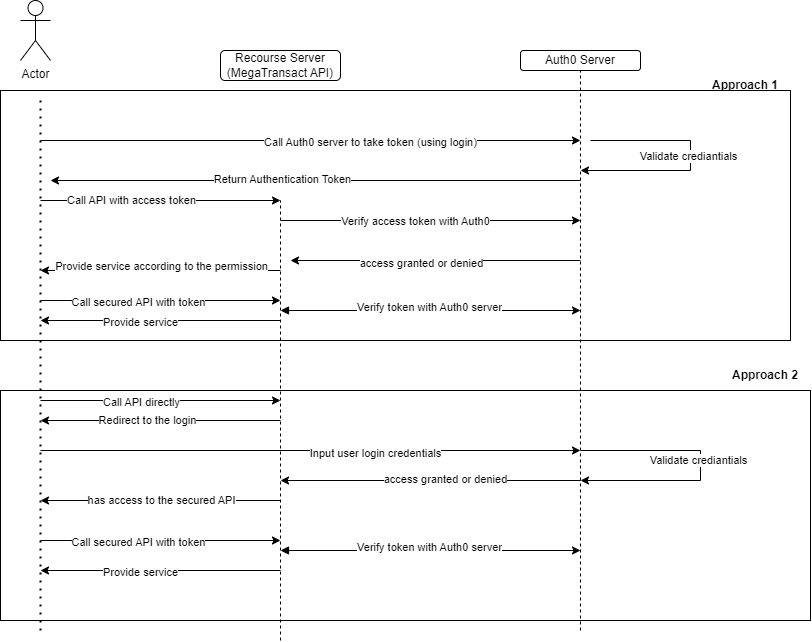

The diagram above was exported from draw.io. Its source (the exported page's mxGraphModel, read from the mxfile embedded in the PNG):
<mxGraphModel dx="1725" dy="445" grid="1" gridSize="10" guides="1" tooltips="1" connect="1" arrows="1" fold="1" page="1" pageScale="1" pageWidth="850" pageHeight="1100" math="0" shadow="0">
  <root>
    <mxCell id="0" />
    <mxCell id="1" parent="0" />
    <mxCell id="bhRChAB_H7OCRclMpwgl-37" value="" style="rounded=0;whiteSpace=wrap;html=1;" vertex="1" parent="1">
      <mxGeometry x="-10" y="430" width="810" height="230" as="geometry" />
    </mxCell>
    <mxCell id="bhRChAB_H7OCRclMpwgl-23" value="" style="rounded=0;whiteSpace=wrap;html=1;glass=0;" vertex="1" parent="1">
      <mxGeometry x="-10" y="130" width="790" height="250" as="geometry" />
    </mxCell>
    <mxCell id="bhRChAB_H7OCRclMpwgl-1" value="Recourse Server (MegaTransact API)" style="rounded=1;whiteSpace=wrap;html=1;" vertex="1" parent="1">
      <mxGeometry x="210" y="90" width="120" height="30" as="geometry" />
    </mxCell>
    <mxCell id="bhRChAB_H7OCRclMpwgl-2" value="Auth0 Server" style="rounded=1;whiteSpace=wrap;html=1;" vertex="1" parent="1">
      <mxGeometry x="510" y="90" width="120" height="20" as="geometry" />
    </mxCell>
    <mxCell id="bhRChAB_H7OCRclMpwgl-3" value="Actor" style="shape=umlActor;verticalLabelPosition=bottom;verticalAlign=top;html=1;outlineConnect=0;" vertex="1" parent="1">
      <mxGeometry x="10" y="40" width="30" height="60" as="geometry" />
    </mxCell>
    <mxCell id="bhRChAB_H7OCRclMpwgl-4" value="" style="endArrow=none;dashed=1;html=1;rounded=0;" edge="1" parent="1">
      <mxGeometry width="50" height="50" relative="1" as="geometry">
        <mxPoint x="270" y="680" as="sourcePoint" />
        <mxPoint x="270" y="240" as="targetPoint" />
      </mxGeometry>
    </mxCell>
    <mxCell id="bhRChAB_H7OCRclMpwgl-5" value="" style="endArrow=none;dashed=1;html=1;rounded=0;entryX=0.5;entryY=1;entryDx=0;entryDy=0;" edge="1" parent="1" target="bhRChAB_H7OCRclMpwgl-2">
      <mxGeometry width="50" height="50" relative="1" as="geometry">
        <mxPoint x="570" y="670" as="sourcePoint" />
        <mxPoint x="280" y="130" as="targetPoint" />
      </mxGeometry>
    </mxCell>
    <mxCell id="bhRChAB_H7OCRclMpwgl-6" value="" style="endArrow=classic;html=1;rounded=0;" edge="1" parent="1">
      <mxGeometry width="50" height="50" relative="1" as="geometry">
        <mxPoint x="30" y="180" as="sourcePoint" />
        <mxPoint x="570" y="180" as="targetPoint" />
      </mxGeometry>
    </mxCell>
    <mxCell id="bhRChAB_H7OCRclMpwgl-7" value="Call Auth0 server to take token (using login)" style="edgeLabel;html=1;align=center;verticalAlign=middle;resizable=0;points=[];" vertex="1" connectable="0" parent="bhRChAB_H7OCRclMpwgl-6">
      <mxGeometry x="0.2223" y="-2" relative="1" as="geometry">
        <mxPoint as="offset" />
      </mxGeometry>
    </mxCell>
    <mxCell id="bhRChAB_H7OCRclMpwgl-8" value="" style="endArrow=classic;html=1;rounded=0;" edge="1" parent="1">
      <mxGeometry width="50" height="50" relative="1" as="geometry">
        <mxPoint x="570" y="220" as="sourcePoint" />
        <mxPoint x="40" y="220" as="targetPoint" />
      </mxGeometry>
    </mxCell>
    <mxCell id="bhRChAB_H7OCRclMpwgl-12" value="Return Authentication Token" style="edgeLabel;html=1;align=center;verticalAlign=middle;resizable=0;points=[];" vertex="1" connectable="0" parent="bhRChAB_H7OCRclMpwgl-8">
      <mxGeometry x="0.1259" y="-1" relative="1" as="geometry">
        <mxPoint as="offset" />
      </mxGeometry>
    </mxCell>
    <mxCell id="bhRChAB_H7OCRclMpwgl-11" value="" style="endArrow=none;dashed=1;html=1;dashPattern=1 3;strokeWidth=2;rounded=0;" edge="1" parent="1">
      <mxGeometry width="50" height="50" relative="1" as="geometry">
        <mxPoint x="30" y="670" as="sourcePoint" />
        <mxPoint x="30" y="140" as="targetPoint" />
      </mxGeometry>
    </mxCell>
    <mxCell id="bhRChAB_H7OCRclMpwgl-13" value="" style="endArrow=classic;html=1;rounded=0;" edge="1" parent="1">
      <mxGeometry width="50" height="50" relative="1" as="geometry">
        <mxPoint x="580" y="180" as="sourcePoint" />
        <mxPoint x="570" y="210" as="targetPoint" />
        <Array as="points">
          <mxPoint x="680" y="180" />
          <mxPoint x="680" y="210" />
        </Array>
      </mxGeometry>
    </mxCell>
    <mxCell id="bhRChAB_H7OCRclMpwgl-14" value="Validate crediantials" style="edgeLabel;html=1;align=center;verticalAlign=middle;resizable=0;points=[];" vertex="1" connectable="0" parent="bhRChAB_H7OCRclMpwgl-13">
      <mxGeometry x="-0.035" y="-2" relative="1" as="geometry">
        <mxPoint as="offset" />
      </mxGeometry>
    </mxCell>
    <mxCell id="bhRChAB_H7OCRclMpwgl-15" value="" style="endArrow=classic;html=1;rounded=0;" edge="1" parent="1">
      <mxGeometry width="50" height="50" relative="1" as="geometry">
        <mxPoint x="30" y="240" as="sourcePoint" />
        <mxPoint x="270" y="240" as="targetPoint" />
      </mxGeometry>
    </mxCell>
    <mxCell id="bhRChAB_H7OCRclMpwgl-16" value="Call API with access token" style="edgeLabel;html=1;align=center;verticalAlign=middle;resizable=0;points=[];" vertex="1" connectable="0" parent="bhRChAB_H7OCRclMpwgl-15">
      <mxGeometry x="-0.3833" y="-3" relative="1" as="geometry">
        <mxPoint x="16" y="-3" as="offset" />
      </mxGeometry>
    </mxCell>
    <mxCell id="bhRChAB_H7OCRclMpwgl-17" value="" style="endArrow=classic;html=1;rounded=0;" edge="1" parent="1">
      <mxGeometry width="50" height="50" relative="1" as="geometry">
        <mxPoint x="270" y="260" as="sourcePoint" />
        <mxPoint x="570" y="260" as="targetPoint" />
      </mxGeometry>
    </mxCell>
    <mxCell id="bhRChAB_H7OCRclMpwgl-18" value="Verify access token with Auth0" style="edgeLabel;html=1;align=center;verticalAlign=middle;resizable=0;points=[];" vertex="1" connectable="0" parent="bhRChAB_H7OCRclMpwgl-17">
      <mxGeometry x="-0.1067" y="-1" relative="1" as="geometry">
        <mxPoint as="offset" />
      </mxGeometry>
    </mxCell>
    <mxCell id="bhRChAB_H7OCRclMpwgl-19" value="" style="endArrow=classic;html=1;rounded=0;" edge="1" parent="1">
      <mxGeometry width="50" height="50" relative="1" as="geometry">
        <mxPoint x="570" y="300" as="sourcePoint" />
        <mxPoint x="280" y="300" as="targetPoint" />
      </mxGeometry>
    </mxCell>
    <mxCell id="bhRChAB_H7OCRclMpwgl-20" value="access granted or denied" style="edgeLabel;html=1;align=center;verticalAlign=middle;resizable=0;points=[];" vertex="1" connectable="0" parent="bhRChAB_H7OCRclMpwgl-19">
      <mxGeometry x="0.4621" y="3" relative="1" as="geometry">
        <mxPoint x="52" as="offset" />
      </mxGeometry>
    </mxCell>
    <mxCell id="bhRChAB_H7OCRclMpwgl-21" value="" style="endArrow=classic;html=1;rounded=0;" edge="1" parent="1">
      <mxGeometry width="50" height="50" relative="1" as="geometry">
        <mxPoint x="270" y="310" as="sourcePoint" />
        <mxPoint x="30" y="310" as="targetPoint" />
      </mxGeometry>
    </mxCell>
    <mxCell id="bhRChAB_H7OCRclMpwgl-22" value="Provide service according to the permission" style="edgeLabel;html=1;align=center;verticalAlign=middle;resizable=0;points=[];" vertex="1" connectable="0" parent="bhRChAB_H7OCRclMpwgl-21">
      <mxGeometry x="0.1417" y="-4" relative="1" as="geometry">
        <mxPoint x="17" as="offset" />
      </mxGeometry>
    </mxCell>
    <mxCell id="bhRChAB_H7OCRclMpwgl-24" value="&lt;b&gt;Approach 1&lt;/b&gt;" style="text;html=1;strokeColor=none;fillColor=none;align=center;verticalAlign=middle;whiteSpace=wrap;rounded=0;" vertex="1" parent="1">
      <mxGeometry x="690" y="110" width="90" height="30" as="geometry" />
    </mxCell>
    <mxCell id="bhRChAB_H7OCRclMpwgl-27" value="" style="endArrow=classic;html=1;rounded=0;" edge="1" parent="1">
      <mxGeometry width="50" height="50" relative="1" as="geometry">
        <mxPoint x="30" y="440" as="sourcePoint" />
        <mxPoint x="270" y="440" as="targetPoint" />
      </mxGeometry>
    </mxCell>
    <mxCell id="bhRChAB_H7OCRclMpwgl-28" value="Call API directly" style="edgeLabel;html=1;align=center;verticalAlign=middle;resizable=0;points=[];" vertex="1" connectable="0" parent="bhRChAB_H7OCRclMpwgl-27">
      <mxGeometry x="-0.1583" y="-2" relative="1" as="geometry">
        <mxPoint as="offset" />
      </mxGeometry>
    </mxCell>
    <mxCell id="bhRChAB_H7OCRclMpwgl-29" value="" style="endArrow=classic;html=1;rounded=0;" edge="1" parent="1">
      <mxGeometry width="50" height="50" relative="1" as="geometry">
        <mxPoint x="270" y="460" as="sourcePoint" />
        <mxPoint x="30" y="460" as="targetPoint" />
      </mxGeometry>
    </mxCell>
    <mxCell id="bhRChAB_H7OCRclMpwgl-30" value="Redirect to the login" style="edgeLabel;html=1;align=center;verticalAlign=middle;resizable=0;points=[];" vertex="1" connectable="0" parent="bhRChAB_H7OCRclMpwgl-29">
      <mxGeometry x="0.1122" relative="1" as="geometry">
        <mxPoint as="offset" />
      </mxGeometry>
    </mxCell>
    <mxCell id="bhRChAB_H7OCRclMpwgl-31" value="" style="endArrow=classic;html=1;rounded=0;" edge="1" parent="1">
      <mxGeometry width="50" height="50" relative="1" as="geometry">
        <mxPoint x="30" y="490" as="sourcePoint" />
        <mxPoint x="570" y="490" as="targetPoint" />
      </mxGeometry>
    </mxCell>
    <mxCell id="bhRChAB_H7OCRclMpwgl-32" value="Input user login credentials" style="edgeLabel;html=1;align=center;verticalAlign=middle;resizable=0;points=[];" vertex="1" connectable="0" parent="bhRChAB_H7OCRclMpwgl-31">
      <mxGeometry x="0.2383" y="-3" relative="1" as="geometry">
        <mxPoint as="offset" />
      </mxGeometry>
    </mxCell>
    <mxCell id="bhRChAB_H7OCRclMpwgl-33" value="" style="endArrow=classic;html=1;rounded=0;" edge="1" parent="1">
      <mxGeometry width="50" height="50" relative="1" as="geometry">
        <mxPoint x="570" y="520" as="sourcePoint" />
        <mxPoint x="270" y="520" as="targetPoint" />
      </mxGeometry>
    </mxCell>
    <mxCell id="bhRChAB_H7OCRclMpwgl-34" value="access granted or denied" style="edgeLabel;html=1;align=center;verticalAlign=middle;resizable=0;points=[];" vertex="1" connectable="0" parent="bhRChAB_H7OCRclMpwgl-33">
      <mxGeometry x="-0.0956" y="-1" relative="1" as="geometry">
        <mxPoint as="offset" />
      </mxGeometry>
    </mxCell>
    <mxCell id="bhRChAB_H7OCRclMpwgl-35" value="" style="endArrow=classic;html=1;rounded=0;" edge="1" parent="1">
      <mxGeometry width="50" height="50" relative="1" as="geometry">
        <mxPoint x="270" y="540" as="sourcePoint" />
        <mxPoint x="30" y="540" as="targetPoint" />
      </mxGeometry>
    </mxCell>
    <mxCell id="bhRChAB_H7OCRclMpwgl-36" value="has access to the secured API" style="edgeLabel;html=1;align=center;verticalAlign=middle;resizable=0;points=[];" vertex="1" connectable="0" parent="bhRChAB_H7OCRclMpwgl-35">
      <mxGeometry x="0.2556" relative="1" as="geometry">
        <mxPoint x="31" as="offset" />
      </mxGeometry>
    </mxCell>
    <mxCell id="bhRChAB_H7OCRclMpwgl-38" value="&lt;b&gt;Approach 2&lt;/b&gt;" style="text;html=1;strokeColor=none;fillColor=none;align=center;verticalAlign=middle;whiteSpace=wrap;rounded=0;" vertex="1" parent="1">
      <mxGeometry x="710" y="400" width="90" height="30" as="geometry" />
    </mxCell>
    <mxCell id="bhRChAB_H7OCRclMpwgl-39" value="" style="endArrow=classic;html=1;rounded=0;" edge="1" parent="1">
      <mxGeometry width="50" height="50" relative="1" as="geometry">
        <mxPoint x="570" y="490" as="sourcePoint" />
        <mxPoint x="570" y="520" as="targetPoint" />
        <Array as="points">
          <mxPoint x="690" y="490" />
          <mxPoint x="690" y="520" />
        </Array>
      </mxGeometry>
    </mxCell>
    <mxCell id="bhRChAB_H7OCRclMpwgl-40" value="Validate crediantials" style="edgeLabel;html=1;align=center;verticalAlign=middle;resizable=0;points=[];" vertex="1" connectable="0" parent="bhRChAB_H7OCRclMpwgl-39">
      <mxGeometry x="-0.035" y="-2" relative="1" as="geometry">
        <mxPoint as="offset" />
      </mxGeometry>
    </mxCell>
    <mxCell id="bhRChAB_H7OCRclMpwgl-41" value="" style="endArrow=classic;html=1;rounded=0;" edge="1" parent="1">
      <mxGeometry width="50" height="50" relative="1" as="geometry">
        <mxPoint x="30" y="580" as="sourcePoint" />
        <mxPoint x="270" y="580" as="targetPoint" />
      </mxGeometry>
    </mxCell>
    <mxCell id="bhRChAB_H7OCRclMpwgl-42" value="Call secured API with token" style="edgeLabel;html=1;align=center;verticalAlign=middle;resizable=0;points=[];" vertex="1" connectable="0" parent="bhRChAB_H7OCRclMpwgl-41">
      <mxGeometry x="-0.1861" y="-2" relative="1" as="geometry">
        <mxPoint as="offset" />
      </mxGeometry>
    </mxCell>
    <mxCell id="bhRChAB_H7OCRclMpwgl-43" value="" style="endArrow=classic;html=1;rounded=0;startArrow=block;startFill=1;" edge="1" parent="1">
      <mxGeometry width="50" height="50" relative="1" as="geometry">
        <mxPoint x="270" y="590" as="sourcePoint" />
        <mxPoint x="570" y="590" as="targetPoint" />
      </mxGeometry>
    </mxCell>
    <mxCell id="bhRChAB_H7OCRclMpwgl-45" value="Verify token with Auth0 server" style="edgeLabel;html=1;align=center;verticalAlign=middle;resizable=0;points=[];" vertex="1" connectable="0" parent="bhRChAB_H7OCRclMpwgl-43">
      <mxGeometry x="-0.01" y="3" relative="1" as="geometry">
        <mxPoint as="offset" />
      </mxGeometry>
    </mxCell>
    <mxCell id="bhRChAB_H7OCRclMpwgl-46" value="" style="endArrow=classic;html=1;rounded=0;" edge="1" parent="1">
      <mxGeometry width="50" height="50" relative="1" as="geometry">
        <mxPoint x="270" y="610" as="sourcePoint" />
        <mxPoint x="30" y="610" as="targetPoint" />
      </mxGeometry>
    </mxCell>
    <mxCell id="bhRChAB_H7OCRclMpwgl-47" value="Provide service" style="edgeLabel;html=1;align=center;verticalAlign=middle;resizable=0;points=[];" vertex="1" connectable="0" parent="bhRChAB_H7OCRclMpwgl-46">
      <mxGeometry x="0.1653" y="2" relative="1" as="geometry">
        <mxPoint as="offset" />
      </mxGeometry>
    </mxCell>
    <mxCell id="bhRChAB_H7OCRclMpwgl-48" value="" style="endArrow=classic;html=1;rounded=0;" edge="1" parent="1">
      <mxGeometry width="50" height="50" relative="1" as="geometry">
        <mxPoint x="30" y="340" as="sourcePoint" />
        <mxPoint x="270" y="340" as="targetPoint" />
      </mxGeometry>
    </mxCell>
    <mxCell id="bhRChAB_H7OCRclMpwgl-49" value="Call secured API with token" style="edgeLabel;html=1;align=center;verticalAlign=middle;resizable=0;points=[];" vertex="1" connectable="0" parent="bhRChAB_H7OCRclMpwgl-48">
      <mxGeometry x="-0.1861" y="-2" relative="1" as="geometry">
        <mxPoint as="offset" />
      </mxGeometry>
    </mxCell>
    <mxCell id="bhRChAB_H7OCRclMpwgl-50" value="" style="endArrow=classic;html=1;rounded=0;startArrow=block;startFill=1;" edge="1" parent="1">
      <mxGeometry width="50" height="50" relative="1" as="geometry">
        <mxPoint x="270" y="350" as="sourcePoint" />
        <mxPoint x="570" y="350" as="targetPoint" />
      </mxGeometry>
    </mxCell>
    <mxCell id="bhRChAB_H7OCRclMpwgl-51" value="Verify token with Auth0 server" style="edgeLabel;html=1;align=center;verticalAlign=middle;resizable=0;points=[];" vertex="1" connectable="0" parent="bhRChAB_H7OCRclMpwgl-50">
      <mxGeometry x="-0.01" y="3" relative="1" as="geometry">
        <mxPoint as="offset" />
      </mxGeometry>
    </mxCell>
    <mxCell id="bhRChAB_H7OCRclMpwgl-52" value="" style="endArrow=classic;html=1;rounded=0;" edge="1" parent="1">
      <mxGeometry width="50" height="50" relative="1" as="geometry">
        <mxPoint x="270" y="360" as="sourcePoint" />
        <mxPoint x="30" y="360" as="targetPoint" />
      </mxGeometry>
    </mxCell>
    <mxCell id="bhRChAB_H7OCRclMpwgl-53" value="Provide service" style="edgeLabel;html=1;align=center;verticalAlign=middle;resizable=0;points=[];" vertex="1" connectable="0" parent="bhRChAB_H7OCRclMpwgl-52">
      <mxGeometry x="0.1653" y="2" relative="1" as="geometry">
        <mxPoint as="offset" />
      </mxGeometry>
    </mxCell>
  </root>
</mxGraphModel>